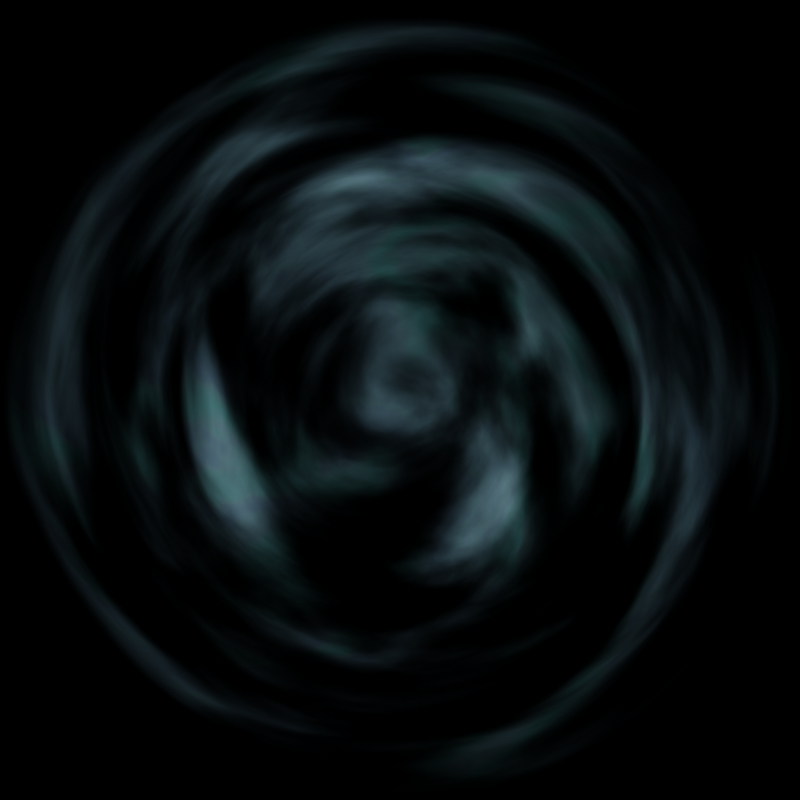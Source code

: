 # Source: safety_field.blend  (saved by Blender 4.0.36; exported with 4.5.12 LTS)
import bpy
from mathutils import Matrix  # noqa: F401  (used for matrix-valued properties, if any)

bpy.ops.wm.read_factory_settings(use_empty=True)
scene = bpy.context.scene
scene.name = 'Scene'

# ---- collections
col_collection = bpy.data.collections.new('Collection'); scene.collection.children.link(col_collection)

# ---- materials (node trees are filled in below, after node groups)
mat_base = bpy.data.materials.new('Base')

# ---- material node trees
mat_base.use_nodes = True; mat_base.node_tree.nodes.clear()
_N = mat_base.node_tree.nodes; _L = mat_base.node_tree.links
n0 = _N.new('ShaderNodeTexNoise'); n0.name = 'Noise Texture'; n0.location = (373, 132)
n0.noise_dimensions = '4D'
n0.inputs[3].default_value = 6.0
n0.inputs[4].default_value = 0.4
n0.inputs[8].default_value = 0.5
n1 = _N.new('ShaderNodeMath'); n1.name = 'Math.001'; n1.location = (-727, 88)
n1.operation = 'POWER'
n1.inputs[1].default_value = 2.0
n2 = _N.new('NodeReroute'); n2.name = 'Reroute'; n2.location = (-499, 19)
n2.width = 16
n2.socket_idname = 'NodeSocketFloat'
n3 = _N.new('ShaderNodeMath'); n3.name = 'Math.003'; n3.location = (-947, 75)
n3.inputs[1].default_value = 0.2
n4 = _N.new('ShaderNodeVectorMath'); n4.name = 'Vector Math'; n4.location = (-1167, 57)
n4.operation = 'LENGTH'
n5 = _N.new('ShaderNodeTexCoord'); n5.name = 'Texture Coordinate'; n5.location = (-1419, 108)
n6 = _N.new('ShaderNodeMath'); n6.name = 'Math.006'; n6.location = (-646, 293)
n6.operation = 'MULTIPLY'
n6.inputs[1].default_value = 6.0
n7 = _N.new('ShaderNodeTexNoise'); n7.name = 'Noise Texture.001'; n7.location = (631, 490)
n7.inputs[2].default_value = 3.0
n8 = _N.new('ShaderNodeTexNoise'); n8.name = 'Musgrave Texture'; n8.location = (373, 505)
n8.width = 150
n8.normalize = False
n8.inputs[2].default_value = 1.0
n8.inputs[3].default_value = 4.0
n8.inputs[4].default_value = 0.2041
n8.inputs[5].default_value = 4.9
n9 = _N.new('ShaderNodeValToRGB'); n9.name = 'Color Ramp'; n9.location = (851, 429)
while len(n9.color_ramp.elements) > 1: n9.color_ramp.elements.remove(n9.color_ramp.elements[-1])
n9.color_ramp.elements[0].position = 0.0; n9.color_ramp.elements[0].color = (0.5026, 1.0, 0.0, 1.0)
_e = n9.color_ramp.elements.new(0.5); _e.color = (0.4808, 1.0, 0.398, 1.0)
_e = n9.color_ramp.elements.new(1.0); _e.color = (0.008188, 1.0, 0.9478, 1.0)
n10 = _N.new('ShaderNodeValToRGB'); n10.name = 'Color Ramp.001'; n10.location = (592, 213)
n10.color_ramp.interpolation = 'EASE'
while len(n10.color_ramp.elements) > 1: n10.color_ramp.elements.remove(n10.color_ramp.elements[-1])
n10.color_ramp.elements[0].position = 0.3773; n10.color_ramp.elements[0].color = (0.0, 0.0, 0.0, 1.0)
_e = n10.color_ramp.elements.new(1.0); _e.color = (1.0, 1.0, 1.0, 1.0)
n11 = _N.new('ShaderNodeOutputMaterial'); n11.name = 'Material Output'; n11.location = (2230, 357)
n12 = _N.new('ShaderNodeAddShader'); n12.name = 'Add Shader'; n12.location = (2044, 335)
n13 = _N.new('ShaderNodeMath'); n13.name = 'Math.009'; n13.location = (889, 177)
n13.operation = 'POWER'
n13.inputs[1].default_value = 2.0
n14 = _N.new('ShaderNodeValue'); n14.name = 'Value.002'; n14.location = (551, 616)
n14.outputs[0].default_value = 43.0
n15 = _N.new('ShaderNodeMath'); n15.name = 'Math'; n15.location = (809, 631)
n15.operation = 'DIVIDE'
n15.inputs[1].default_value = 60.0
n16 = _N.new('ShaderNodeHueSaturation'); n16.name = 'Hue/Saturation/Value'; n16.location = (1253, 462)
n17 = _N.new('ShaderNodeMapRange'); n17.name = 'Map Range'; n17.location = (298, -386)
n17.inputs[2].default_value = 15.0
n17.inputs[3].default_value = 0.8
n17.inputs[4].default_value = 0.0
n18 = _N.new('ShaderNodeMath'); n18.name = 'Math.004'; n18.location = (1404, 218)
n18.operation = 'MULTIPLY'
n19 = _N.new('ShaderNodeMapRange'); n19.name = 'Map Range.001'; n19.location = (950, -101)
n20 = _N.new('ShaderNodeTexCoord'); n20.name = 'Texture Coordinate.001'; n20.location = (71, -263)
n21 = _N.new('ShaderNodeValue'); n21.name = 'Value.003'; n21.location = (66, -626)
n21.outputs[0].default_value = 43.0
n22 = _N.new('ShaderNodeMath'); n22.name = 'Math.002'; n22.location = (61, -85)
n22.operation = 'SUBTRACT'
n22.inputs[0].default_value = 2.5
n23 = _N.new('ShaderNodeMapping'); n23.name = 'Mapping'; n23.location = (122, 475)
n24 = _N.new('ShaderNodeValue'); n24.name = 'Value.001'; n24.location = (-180, 15)
n24.outputs[0].default_value = 43.0
n25 = _N.new('ShaderNodeCombineXYZ'); n25.name = 'Combine XYZ'; n25.location = (-78, 172)
n26 = _N.new('ShaderNodeTexCoord'); n26.name = 'Texture Coordinate.002'; n26.location = (-148, 465)
n27 = _N.new('ShaderNodeEmission'); n27.name = 'Emission'; n27.location = (1851, 275)
n28 = _N.new('ShaderNodeMath'); n28.name = 'Math.005'; n28.location = (-317, 211)
n29 = _N.new('ShaderNodeValue'); n29.name = 'Value'; n29.location = (-1086, 223)
n29.outputs[0].default_value = 43.0
n30 = _N.new('ShaderNodeMath'); n30.name = 'Math.007'; n30.location = (110, 75)
n30.operation = 'MULTIPLY'
n30.inputs[1].default_value = 0.1
n31 = _N.new('ShaderNodeMath'); n31.name = 'Math.008'; n31.location = (510, -483)
n32 = _N.new('ShaderNodeMath'); n32.name = 'Math.010'; n32.location = (730, -442)
n32.inputs[1].default_value = 0.0
n33 = _N.new('ShaderNodeTexGradient'); n33.name = 'Gradient Texture'; n33.location = (399, -213)
n33.gradient_type = 'SPHERICAL'
n34 = _N.new('ShaderNodeMapRange'); n34.name = 'Map Range.002'; n34.location = (300, -670)
n34.inputs[1].default_value = 50.0
n34.inputs[2].default_value = 60.0
n35 = _N.new('ShaderNodeBsdfTransparent'); n35.name = 'Transparent BSDF'; n35.location = (1818, 400)
_L.new(n12.outputs[0], n11.inputs[0])
_L.new(n35.outputs[0], n12.inputs[0])
_L.new(n27.outputs[0], n12.inputs[1])
_L.new(n18.outputs[0], n27.inputs[1])
_L.new(n23.outputs[0], n0.inputs[0])
_L.new(n5.outputs[3], n4.inputs[0])
_L.new(n28.outputs[0], n25.inputs[2])
_L.new(n25.outputs[0], n23.inputs[2])
_L.new(n1.outputs[0], n2.inputs[0])
_L.new(n3.outputs[0], n1.inputs[0])
_L.new(n2.outputs[0], n22.inputs[1])
_L.new(n22.outputs[0], n0.inputs[2])
_L.new(n4.outputs[1], n3.inputs[0])
_L.new(n26.outputs[3], n23.inputs[0])
_L.new(n2.outputs[0], n28.inputs[1])
_L.new(n6.outputs[0], n28.inputs[0])
_L.new(n30.outputs[0], n0.inputs[1])
_L.new(n24.outputs[0], n30.inputs[0])
_L.new(n8.outputs[0], n7.inputs[0])
_L.new(n16.outputs[0], n27.inputs[0])
_L.new(n23.outputs[0], n8.inputs[0])
_L.new(n7.outputs[1], n9.inputs[0])
_L.new(n9.outputs[0], n16.inputs[4])
_L.new(n0.outputs[0], n10.inputs[0])
_L.new(n13.outputs[0], n18.inputs[0])
_L.new(n15.outputs[0], n16.inputs[0])
_L.new(n14.outputs[0], n15.inputs[0])
_L.new(n21.outputs[0], n17.inputs[0])
_L.new(n20.outputs[3], n33.inputs[0])
_L.new(n33.outputs[1], n19.inputs[0])
_L.new(n19.outputs[0], n18.inputs[1])
_L.new(n32.outputs[0], n19.inputs[1])
_L.new(n21.outputs[0], n34.inputs[0])
_L.new(n17.outputs[0], n31.inputs[0])
_L.new(n34.outputs[0], n31.inputs[1])
_L.new(n10.outputs[0], n13.inputs[0])
_L.new(n29.outputs[0], n6.inputs[0])
_L.new(n31.outputs[0], n32.inputs[0])
n11.is_active_output = True

# ---- world
world_world = bpy.data.worlds.new('World'); scene.world = world_world
world_world.use_nodes = True; world_world.node_tree.nodes.clear()
_N = world_world.node_tree.nodes; _L = world_world.node_tree.links
n0 = _N.new('ShaderNodeOutputWorld'); n0.name = 'World Output'; n0.location = (300, 300)
n1 = _N.new('ShaderNodeBackground'); n1.name = 'Background'; n1.location = (10, 300)
n1.inputs[0].default_value = (0.05088, 0.05088, 0.05088, 1.0)
n1.inputs[1].default_value = 0.0
_L.new(n1.outputs[0], n0.inputs[0])
n0.is_active_output = True
world_world.color = (0.05088, 0.05088, 0.05088)
world_world.use_sun_shadow = False
world_world.sun_shadow_jitter_overblur = 0.0

# ---- cameras
cam_camera_001 = bpy.data.cameras.new('Camera.001')
cam_camera_001.type = 'ORTHO'
cam_camera_001.ortho_scale = 2.0

# ---- meshes
me_plane = bpy.data.meshes.new('Plane')
me_plane.from_pydata([(-1.0, -1.0, 0.0), (1.0, -1.0, 0.0), (-1.0, 1.0, 0.0), (1.0, 1.0, 0.0)], [], [(0, 1, 3, 2)])
_uv = me_plane.uv_layers.new(name='UVMap')
_uv.uv.foreach_set('vector', [0.0, 0.0, 1.0, 0.0, 1.0, 1.0, 0.0, 1.0])
me_plane.materials.append(mat_base)
me_plane.update()

# ---- objects
ob_camera = bpy.data.objects.new('Camera', cam_camera_001)
ob_plane = bpy.data.objects.new('Plane', me_plane)

# ---- transforms, parenting, visibility, modifiers, constraints
ob_camera.location = (0.0, 0.0, 5.0)
ob_plane.location = (0.0, 0.0, 0.0)

# ---- collection membership
col_collection.objects.link(ob_camera)
col_collection.objects.link(ob_plane)

# ---- scene / render settings (as saved in the file)
scene.camera = ob_camera
scene.frame_start = 0; scene.frame_end = 59; scene.frame_set(43)
scene.render.engine = 'CYCLES'
scene.render.image_settings.color_mode = 'RGB'
scene.render.image_settings.compression = 100
scene.render.resolution_x = 500
scene.render.resolution_y = 500
scene.render.fps = 6
scene.cycles.samples = 32
scene.cycles.sampling_pattern = 'TABULATED_SOBOL'
scene.view_settings.view_transform = 'Filmic'
bpy.context.view_layer.update()
